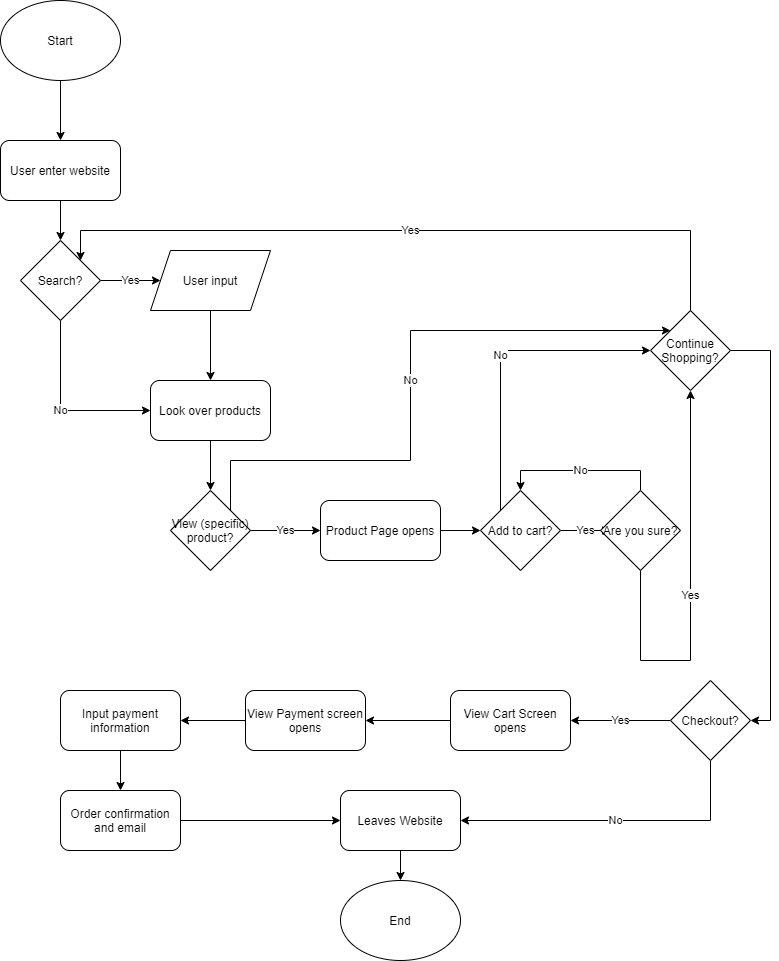

The diagram above was exported from draw.io. Its source (the exported page's mxGraphModel, read from the mxfile embedded in the PNG):
<mxGraphModel dx="1161" dy="670" grid="1" gridSize="10" guides="1" tooltips="1" connect="1" arrows="1" fold="1" page="1" pageScale="1" pageWidth="850" pageHeight="1100" math="0" shadow="0">
  <root>
    <mxCell id="0" />
    <mxCell id="1" parent="0" />
    <mxCell id="6" style="edgeStyle=orthogonalEdgeStyle;rounded=0;orthogonalLoop=1;jettySize=auto;html=1;entryX=0.5;entryY=0;entryDx=0;entryDy=0;" edge="1" parent="1" source="2" target="5">
      <mxGeometry relative="1" as="geometry" />
    </mxCell>
    <mxCell id="2" value="User enter website" style="rounded=1;whiteSpace=wrap;html=1;" vertex="1" parent="1">
      <mxGeometry x="60" y="270" width="120" height="60" as="geometry" />
    </mxCell>
    <mxCell id="4" style="edgeStyle=orthogonalEdgeStyle;rounded=0;orthogonalLoop=1;jettySize=auto;html=1;entryX=0.5;entryY=0;entryDx=0;entryDy=0;" edge="1" parent="1" target="2">
      <mxGeometry relative="1" as="geometry">
        <mxPoint x="120" y="210" as="sourcePoint" />
      </mxGeometry>
    </mxCell>
    <mxCell id="3" value="Start" style="ellipse;whiteSpace=wrap;html=1;" vertex="1" parent="1">
      <mxGeometry x="60" y="130" width="120" height="80" as="geometry" />
    </mxCell>
    <mxCell id="7" value="Yes" style="edgeStyle=orthogonalEdgeStyle;rounded=0;orthogonalLoop=1;jettySize=auto;html=1;entryX=0;entryY=0.5;entryDx=0;entryDy=0;" edge="1" parent="1" source="5" target="11">
      <mxGeometry relative="1" as="geometry">
        <mxPoint x="210" y="410" as="targetPoint" />
      </mxGeometry>
    </mxCell>
    <mxCell id="12" value="No" style="edgeStyle=orthogonalEdgeStyle;rounded=0;orthogonalLoop=1;jettySize=auto;html=1;exitX=0.5;exitY=1;exitDx=0;exitDy=0;entryX=0;entryY=0.5;entryDx=0;entryDy=0;" edge="1" parent="1" source="5" target="13">
      <mxGeometry relative="1" as="geometry">
        <mxPoint x="120" y="500" as="targetPoint" />
      </mxGeometry>
    </mxCell>
    <mxCell id="5" value="Search?" style="rhombus;whiteSpace=wrap;html=1;" vertex="1" parent="1">
      <mxGeometry x="80" y="370" width="80" height="80" as="geometry" />
    </mxCell>
    <mxCell id="14" style="edgeStyle=orthogonalEdgeStyle;rounded=0;orthogonalLoop=1;jettySize=auto;html=1;" edge="1" parent="1" source="11">
      <mxGeometry relative="1" as="geometry">
        <mxPoint x="270" y="510" as="targetPoint" />
      </mxGeometry>
    </mxCell>
    <mxCell id="11" value="User input" style="shape=parallelogram;perimeter=parallelogramPerimeter;whiteSpace=wrap;html=1;fixedSize=1;" vertex="1" parent="1">
      <mxGeometry x="210" y="380" width="120" height="60" as="geometry" />
    </mxCell>
    <mxCell id="16" style="edgeStyle=orthogonalEdgeStyle;rounded=0;orthogonalLoop=1;jettySize=auto;html=1;exitX=0.5;exitY=1;exitDx=0;exitDy=0;entryX=0.5;entryY=0;entryDx=0;entryDy=0;" edge="1" parent="1" source="13" target="15">
      <mxGeometry relative="1" as="geometry" />
    </mxCell>
    <mxCell id="13" value="Look over products" style="rounded=1;whiteSpace=wrap;html=1;" vertex="1" parent="1">
      <mxGeometry x="210" y="510" width="120" height="60" as="geometry" />
    </mxCell>
    <mxCell id="18" value="Yes" style="edgeStyle=orthogonalEdgeStyle;rounded=0;orthogonalLoop=1;jettySize=auto;html=1;exitX=1;exitY=0.5;exitDx=0;exitDy=0;entryX=0;entryY=0.5;entryDx=0;entryDy=0;" edge="1" parent="1" source="15">
      <mxGeometry relative="1" as="geometry">
        <mxPoint x="380" y="660" as="targetPoint" />
      </mxGeometry>
    </mxCell>
    <mxCell id="33" value="No" style="edgeStyle=orthogonalEdgeStyle;rounded=0;orthogonalLoop=1;jettySize=auto;html=1;exitX=1;exitY=0;exitDx=0;exitDy=0;entryX=0;entryY=0;entryDx=0;entryDy=0;" edge="1" parent="1" source="15" target="29">
      <mxGeometry relative="1" as="geometry">
        <Array as="points">
          <mxPoint x="290" y="590" />
          <mxPoint x="470" y="590" />
          <mxPoint x="470" y="460" />
        </Array>
      </mxGeometry>
    </mxCell>
    <mxCell id="15" value="View (specific) product?" style="rhombus;whiteSpace=wrap;html=1;" vertex="1" parent="1">
      <mxGeometry x="230" y="620" width="80" height="80" as="geometry" />
    </mxCell>
    <mxCell id="22" style="edgeStyle=orthogonalEdgeStyle;rounded=0;orthogonalLoop=1;jettySize=auto;html=1;exitX=1;exitY=0.5;exitDx=0;exitDy=0;entryX=0;entryY=0.5;entryDx=0;entryDy=0;" edge="1" parent="1">
      <mxGeometry relative="1" as="geometry">
        <mxPoint x="500" y="660" as="sourcePoint" />
        <mxPoint x="540" y="660" as="targetPoint" />
      </mxGeometry>
    </mxCell>
    <mxCell id="23" value="Yes" style="edgeStyle=orthogonalEdgeStyle;rounded=0;orthogonalLoop=1;jettySize=auto;html=1;exitX=1;exitY=0.5;exitDx=0;exitDy=0;" edge="1" parent="1" source="21">
      <mxGeometry relative="1" as="geometry">
        <mxPoint x="670" y="660" as="targetPoint" />
      </mxGeometry>
    </mxCell>
    <mxCell id="32" value="No" style="edgeStyle=orthogonalEdgeStyle;rounded=0;orthogonalLoop=1;jettySize=auto;html=1;exitX=0;exitY=0;exitDx=0;exitDy=0;entryX=0;entryY=0.5;entryDx=0;entryDy=0;" edge="1" parent="1" source="21" target="29">
      <mxGeometry relative="1" as="geometry">
        <Array as="points">
          <mxPoint x="560" y="480" />
        </Array>
      </mxGeometry>
    </mxCell>
    <mxCell id="21" value="Add to cart?" style="rhombus;whiteSpace=wrap;html=1;" vertex="1" parent="1">
      <mxGeometry x="540" y="620" width="80" height="80" as="geometry" />
    </mxCell>
    <mxCell id="27" value="No" style="edgeStyle=orthogonalEdgeStyle;rounded=0;orthogonalLoop=1;jettySize=auto;html=1;exitX=0.5;exitY=0;exitDx=0;exitDy=0;entryX=0.5;entryY=0;entryDx=0;entryDy=0;" edge="1" parent="1" source="26" target="21">
      <mxGeometry relative="1" as="geometry" />
    </mxCell>
    <mxCell id="28" value="Yes" style="edgeStyle=orthogonalEdgeStyle;rounded=0;orthogonalLoop=1;jettySize=auto;html=1;exitX=0.5;exitY=1;exitDx=0;exitDy=0;entryX=0.5;entryY=1;entryDx=0;entryDy=0;" edge="1" parent="1" source="26" target="29">
      <mxGeometry relative="1" as="geometry">
        <mxPoint x="630" y="780" as="targetPoint" />
        <Array as="points">
          <mxPoint x="700" y="790" />
          <mxPoint x="750" y="790" />
        </Array>
      </mxGeometry>
    </mxCell>
    <mxCell id="26" value="Are you sure?" style="rhombus;whiteSpace=wrap;html=1;" vertex="1" parent="1">
      <mxGeometry x="660" y="620" width="80" height="80" as="geometry" />
    </mxCell>
    <mxCell id="31" value="Yes" style="edgeStyle=orthogonalEdgeStyle;rounded=0;orthogonalLoop=1;jettySize=auto;html=1;exitX=0.5;exitY=0;exitDx=0;exitDy=0;entryX=1;entryY=0;entryDx=0;entryDy=0;" edge="1" parent="1" source="29" target="5">
      <mxGeometry relative="1" as="geometry">
        <Array as="points">
          <mxPoint x="750" y="360" />
          <mxPoint x="140" y="360" />
        </Array>
      </mxGeometry>
    </mxCell>
    <mxCell id="35" style="edgeStyle=orthogonalEdgeStyle;rounded=0;orthogonalLoop=1;jettySize=auto;html=1;exitX=1;exitY=0.5;exitDx=0;exitDy=0;entryX=1;entryY=0.5;entryDx=0;entryDy=0;" edge="1" parent="1" source="29" target="36">
      <mxGeometry relative="1" as="geometry">
        <mxPoint x="810" y="870.6666870117188" as="targetPoint" />
      </mxGeometry>
    </mxCell>
    <mxCell id="29" value="Continue Shopping?" style="rhombus;whiteSpace=wrap;html=1;" vertex="1" parent="1">
      <mxGeometry x="710" y="440" width="80" height="80" as="geometry" />
    </mxCell>
    <mxCell id="38" value="Yes" style="edgeStyle=orthogonalEdgeStyle;rounded=0;orthogonalLoop=1;jettySize=auto;html=1;exitX=0;exitY=0.5;exitDx=0;exitDy=0;" edge="1" parent="1" source="36" target="37">
      <mxGeometry relative="1" as="geometry" />
    </mxCell>
    <mxCell id="43" value="No" style="edgeStyle=orthogonalEdgeStyle;rounded=0;orthogonalLoop=1;jettySize=auto;html=1;exitX=0.5;exitY=1;exitDx=0;exitDy=0;entryX=1;entryY=0.5;entryDx=0;entryDy=0;" edge="1" parent="1" source="36" target="42">
      <mxGeometry relative="1" as="geometry" />
    </mxCell>
    <mxCell id="36" value="Checkout?" style="rhombus;whiteSpace=wrap;html=1;" vertex="1" parent="1">
      <mxGeometry x="730" y="810" width="80" height="80" as="geometry" />
    </mxCell>
    <mxCell id="47" style="edgeStyle=orthogonalEdgeStyle;rounded=0;orthogonalLoop=1;jettySize=auto;html=1;exitX=0;exitY=0.5;exitDx=0;exitDy=0;entryX=1;entryY=0.5;entryDx=0;entryDy=0;" edge="1" parent="1" source="37" target="46">
      <mxGeometry relative="1" as="geometry" />
    </mxCell>
    <mxCell id="37" value="View Cart Screen opens" style="rounded=1;whiteSpace=wrap;html=1;" vertex="1" parent="1">
      <mxGeometry x="510" y="820" width="120" height="60" as="geometry" />
    </mxCell>
    <mxCell id="39" value="Product Page opens" style="rounded=1;whiteSpace=wrap;html=1;" vertex="1" parent="1">
      <mxGeometry x="380" y="630" width="120" height="60" as="geometry" />
    </mxCell>
    <mxCell id="53" style="edgeStyle=orthogonalEdgeStyle;rounded=0;orthogonalLoop=1;jettySize=auto;html=1;exitX=0.5;exitY=1;exitDx=0;exitDy=0;entryX=0.5;entryY=0;entryDx=0;entryDy=0;" edge="1" parent="1" source="42" target="44">
      <mxGeometry relative="1" as="geometry" />
    </mxCell>
    <mxCell id="42" value="Leaves Website" style="rounded=1;whiteSpace=wrap;html=1;" vertex="1" parent="1">
      <mxGeometry x="400" y="920" width="120" height="60" as="geometry" />
    </mxCell>
    <mxCell id="44" value="End" style="ellipse;whiteSpace=wrap;html=1;" vertex="1" parent="1">
      <mxGeometry x="400" y="1010" width="120" height="80" as="geometry" />
    </mxCell>
    <mxCell id="49" style="edgeStyle=orthogonalEdgeStyle;rounded=0;orthogonalLoop=1;jettySize=auto;html=1;exitX=0;exitY=0.5;exitDx=0;exitDy=0;entryX=1;entryY=0.5;entryDx=0;entryDy=0;" edge="1" parent="1" source="46" target="48">
      <mxGeometry relative="1" as="geometry" />
    </mxCell>
    <mxCell id="46" value="View Payment screen opens" style="rounded=1;whiteSpace=wrap;html=1;" vertex="1" parent="1">
      <mxGeometry x="305" y="820" width="120" height="60" as="geometry" />
    </mxCell>
    <mxCell id="51" style="edgeStyle=orthogonalEdgeStyle;rounded=0;orthogonalLoop=1;jettySize=auto;html=1;exitX=0.5;exitY=1;exitDx=0;exitDy=0;entryX=0.5;entryY=0;entryDx=0;entryDy=0;" edge="1" parent="1" source="48" target="50">
      <mxGeometry relative="1" as="geometry" />
    </mxCell>
    <mxCell id="48" value="Input payment information" style="rounded=1;whiteSpace=wrap;html=1;" vertex="1" parent="1">
      <mxGeometry x="120" y="820" width="120" height="60" as="geometry" />
    </mxCell>
    <mxCell id="54" style="edgeStyle=orthogonalEdgeStyle;rounded=0;orthogonalLoop=1;jettySize=auto;html=1;exitX=1;exitY=0.5;exitDx=0;exitDy=0;" edge="1" parent="1" source="50" target="42">
      <mxGeometry relative="1" as="geometry" />
    </mxCell>
    <mxCell id="50" value="Order confirmation and email" style="rounded=1;whiteSpace=wrap;html=1;" vertex="1" parent="1">
      <mxGeometry x="120" y="920" width="120" height="60" as="geometry" />
    </mxCell>
  </root>
</mxGraphModel>